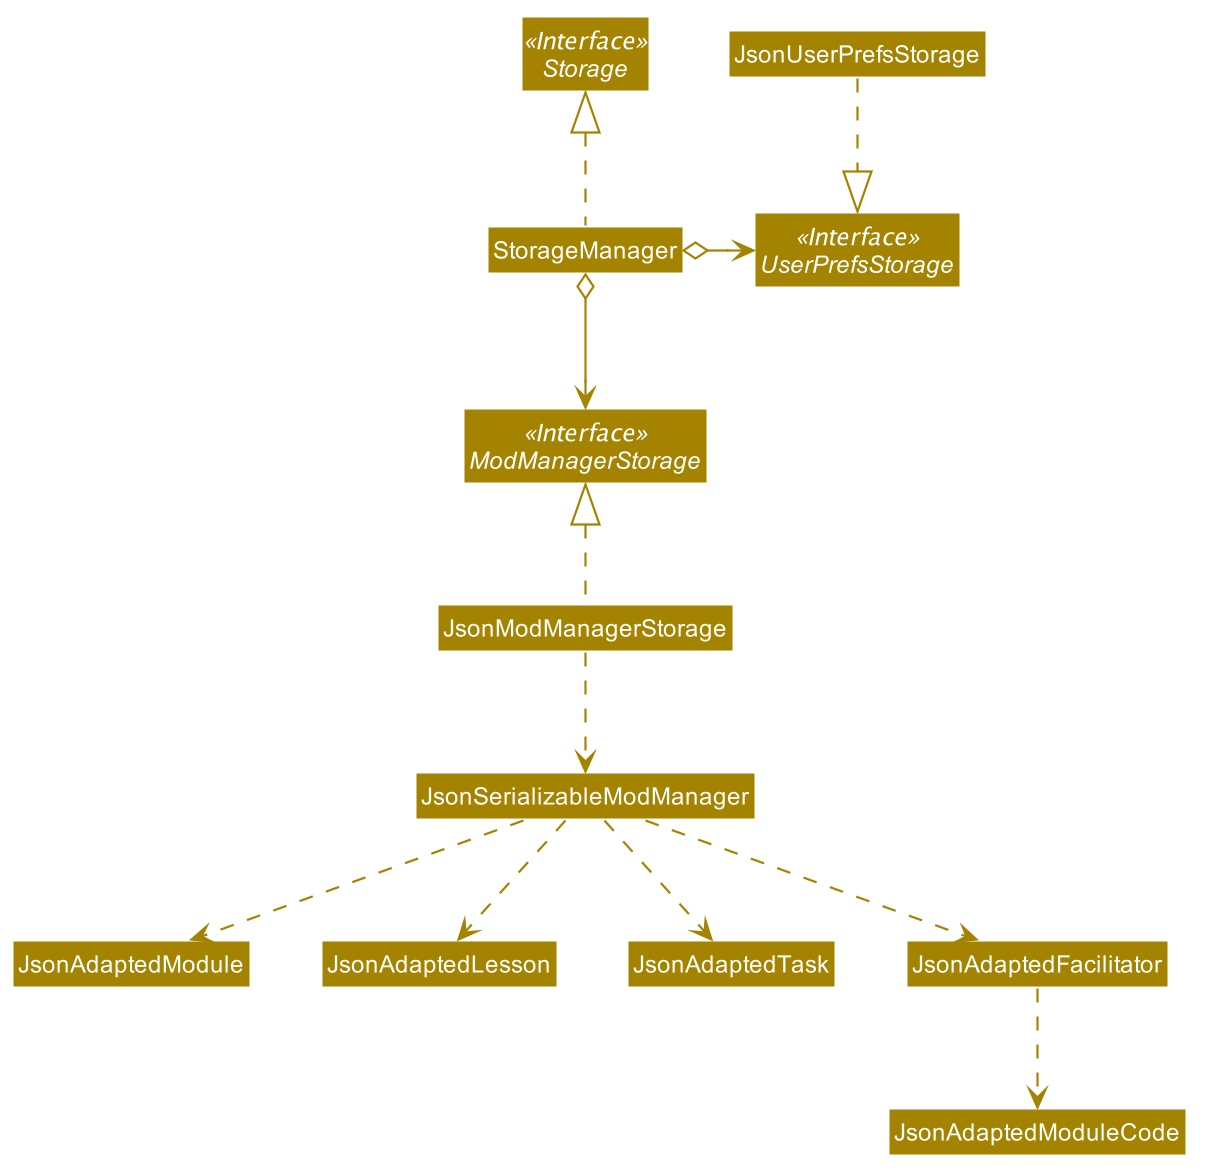

The diagram above was rendered by PlantUML. Its source (embedded in the PNG):
@startuml









skinparam BackgroundColor #FFFFFFF

skinparam Shadowing false

skinparam Class {
    FontColor #FFFFFF
    BorderThickness 1
    BorderColor #FFFFFF
    StereotypeFontColor #FFFFFF
    FontName Arial
}

skinparam Actor {
    BorderColor #000000
    Color #000000
    FontName Arial
}

skinparam Sequence {
    MessageAlign center
    BoxFontSize 50
    BoxPadding 0
    BoxFontColor #FFFFFF
    FontName Arial
}

skinparam Participant {
    FontColor #FFFFFFF
    Padding 20
    FontSize 50
}

skinparam ArrowFontSize 40
skinparam MinClassWidth 50
skinparam ParticipantPadding 10
skinparam Shadowing false
skinparam DefaultTextAlignment center
skinparam packageStyle Rectangle

hide footbox
hide members
hide circle
skinparam arrowThickness 1.1
skinparam arrowColor #A38300
skinparam classBackgroundColor #A38300

Interface Storage <<Interface>>
Interface UserPrefsStorage <<Interface>>
Interface ModManagerStorage <<Interface>>

Class StorageManager
Class JsonUserPrefsStorage
Class JsonModManagerStorage

StorageManager .up.|> Storage
StorageManager o-right-> UserPrefsStorage
StorageManager o--> ModManagerStorage

JsonUserPrefsStorage ..|> UserPrefsStorage
JsonModManagerStorage .up.|> ModManagerStorage
JsonModManagerStorage .down.> JsonSerializableModManager
JsonSerializableModManager ..> JsonAdaptedModule
JsonSerializableModManager ..> JsonAdaptedLesson
JsonSerializableModManager ..> JsonAdaptedTask
JsonSerializableModManager ..> JsonAdaptedFacilitator
JsonAdaptedFacilitator ..> JsonAdaptedModuleCode
@enduml